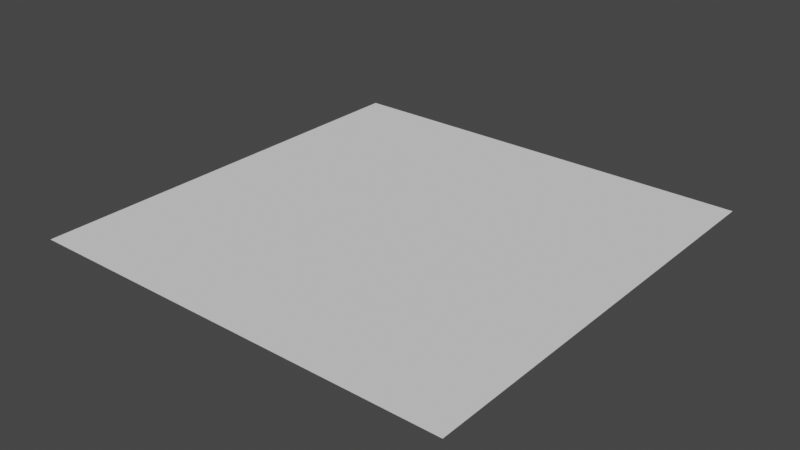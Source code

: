 # Source: Tiles.blend  (saved by Blender 3.5.10; exported with 4.5.12 LTS)
import bpy
from mathutils import Matrix  # noqa: F401  (used for matrix-valued properties, if any)

bpy.ops.wm.read_factory_settings(use_empty=True)
scene = bpy.context.scene
scene.name = 'Scene'

# ---- collections
col_collection = bpy.data.collections.new('Collection'); scene.collection.children.link(col_collection)

# ---- world
world_world = bpy.data.worlds.new('World'); scene.world = world_world
world_world.use_nodes = True; world_world.node_tree.nodes.clear()
_N = world_world.node_tree.nodes; _L = world_world.node_tree.links
n0 = _N.new('ShaderNodeOutputWorld'); n0.name = 'World Output'; n0.location = (300, 300)
n1 = _N.new('ShaderNodeBackground'); n1.name = 'Background'; n1.location = (10, 300)
n1.inputs[0].default_value = (0.05088, 0.05088, 0.05088, 1.0)
_L.new(n1.outputs[0], n0.inputs[0])
n0.is_active_output = True
world_world.color = (0.05088, 0.05088, 0.05088)
world_world.use_sun_shadow = False
world_world.sun_shadow_jitter_overblur = 0.0

# ---- meshes
me_floor = bpy.data.meshes.new('Floor')
me_floor.from_pydata([(-0.5, -0.5, 0.0), (0.5, -0.5, 0.0), (-0.5, 0.5, 0.0), (0.5, 0.5, 0.0)], [], [(0, 1, 3, 2)])
_uv = me_floor.uv_layers.new(name='UVMap')
_uv.uv.foreach_set('vector', [0.0, 0.0, 1.0, 0.0, 1.0, 1.0, 0.0, 1.0])
me_floor.update()

# ---- objects
ob_floor = bpy.data.objects.new('Floor', me_floor)

# ---- transforms, parenting, visibility, modifiers, constraints
ob_floor.location = (0.0, 0.0, 0.0)

# ---- collection membership
col_collection.objects.link(ob_floor)

# ---- scene / render settings (as saved in the file)
scene.frame_start = 1; scene.frame_end = 250; scene.frame_set(1)
scene.render.engine = 'BLENDER_EEVEE_NEXT'
scene.cycles.sampling_pattern = 'TABULATED_SOBOL'
scene.view_settings.view_transform = 'Filmic'
bpy.context.view_layer.update()

# ---- added for rendering (the .blend has no active camera and no usable light): camera, sun
cam_auto = bpy.data.cameras.new('AutoCamera')
cam_auto.lens = 50.0
cam_auto.sensor_width = 36.0
cam_auto.clip_end = 1000.0
ob_auto_camera = bpy.data.objects.new('AutoCamera', cam_auto)
scene.collection.objects.link(ob_auto_camera)
ob_auto_camera.location = (1.30847, -1.57016, 1.04677)
ob_auto_camera.rotation_euler = (1.09748, -7.21219e-08, 0.694738)
scene.camera = ob_auto_camera
light_auto_sun = bpy.data.lights.new('AutoSun', 'SUN')
light_auto_sun.energy = 3.0
light_auto_sun.angle = 0.0523599
ob_auto_sun = bpy.data.objects.new('AutoSun', light_auto_sun)
scene.collection.objects.link(ob_auto_sun)
ob_auto_sun.rotation_euler = (0.872665, 0.174533, 0.523599)
bpy.context.view_layer.update()
